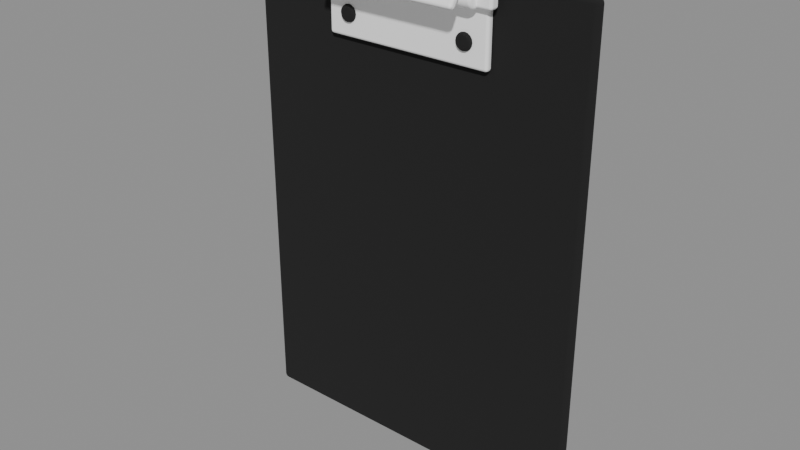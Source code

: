 # Source: inkworks-parts.blend  (saved by Blender 5.1.30; exported with 4.5.12 LTS)
import bpy
from mathutils import Matrix  # noqa: F401  (used for matrix-valued properties, if any)

bpy.ops.wm.read_factory_settings(use_empty=True)
scene = bpy.context.scene
scene.name = 'InkWorksClip'

# ---- materials (node trees are filled in below, after node groups)
mat_ink = bpy.data.materials.new('ink')
mat_ink.diffuse_color = (0.01, 0.01, 0.01, 1.0)
mat_paper = bpy.data.materials.new('paper')
mat_paper.diffuse_color = (1.0, 1.0, 1.0, 1.0)

# ---- material node trees
mat_ink.use_nodes = True; mat_ink.node_tree.nodes.clear()
_N = mat_ink.node_tree.nodes; _L = mat_ink.node_tree.links
n0 = _N.new('ShaderNodeBsdfPrincipled'); n0.name = 'Principled BSDF'; n0.location = (-200, 100)
n0.inputs[0].default_value = (0.01, 0.01, 0.01, 1.0)
n0.inputs[2].default_value = 1.0
n1 = _N.new('ShaderNodeOutputMaterial'); n1.name = 'Material Output'; n1.location = (200, 100)
_L.new(n0.outputs[0], n1.inputs[0])
n1.is_active_output = True
mat_paper.use_nodes = True; mat_paper.node_tree.nodes.clear()
_N = mat_paper.node_tree.nodes; _L = mat_paper.node_tree.links
n0 = _N.new('ShaderNodeBsdfPrincipled'); n0.name = 'Principled BSDF'; n0.location = (-200, 100)
n0.inputs[0].default_value = (1.0, 1.0, 1.0, 1.0)
n0.inputs[2].default_value = 1.0
n1 = _N.new('ShaderNodeOutputMaterial'); n1.name = 'Material Output'; n1.location = (200, 100)
_L.new(n0.outputs[0], n1.inputs[0])
n1.is_active_output = True

# ---- meshes
me_clip_board = bpy.data.meshes.new('clip_board')
me_clip_board.from_pydata([(-1.2, -0.035, -1.65), (-1.2, -0.035, 1.65), (-1.2, 0.035, -1.65), (-1.2, 0.035, 1.65), (1.2, -0.035, -1.65), (1.2, -0.035, 1.65), (1.2, 0.035, -1.65), (1.2, 0.035, 1.65)], [], [(0, 1, 3, 2), (2, 3, 7, 6), (6, 7, 5, 4), (4, 5, 1, 0), (2, 6, 4, 0), (7, 3, 1, 5)])
me_clip_board.materials.append(mat_ink)
me_clip_board.update()
me_clip_clip = bpy.data.meshes.new('clip_clip')
me_clip_clip.from_pydata([(-0.575, -0.085, 1.14), (-0.575, -0.085, 1.56), (-0.575, -0.035, 1.14), (-0.575, -0.035, 1.56), (0.575, -0.085, 1.14), (0.575, -0.085, 1.56), (0.575, -0.035, 1.14), (0.575, -0.035, 1.56), (-0.625, -0.135, 1.5), (-0.625, -0.135, 1.6), (-0.625, -0.065, 1.5), (-0.625, -0.065, 1.6), (0.625, -0.135, 1.5), (0.625, -0.135, 1.6), (0.625, -0.065, 1.5), (0.625, -0.065, 1.6), (-0.42, -0.07, 1.345), (-0.42, -0.11, 1.345), (-0.399, -0.07, 1.341), (-0.399, -0.11, 1.341), (-0.3811, -0.07, 1.329), (-0.3811, -0.11, 1.329), (-0.3692, -0.07, 1.311), (-0.3692, -0.11, 1.311), (-0.365, -0.07, 1.29), (-0.365, -0.11, 1.29), (-0.3692, -0.07, 1.269), (-0.3692, -0.11, 1.269), (-0.3811, -0.07, 1.251), (-0.3811, -0.11, 1.251), (-0.399, -0.07, 1.239), (-0.399, -0.11, 1.239), (-0.42, -0.07, 1.235), (-0.42, -0.11, 1.235), (-0.441, -0.07, 1.239), (-0.441, -0.11, 1.239), (-0.4589, -0.07, 1.251), (-0.4589, -0.11, 1.251), (-0.4708, -0.07, 1.269), (-0.4708, -0.11, 1.269), (-0.475, -0.07, 1.29), (-0.475, -0.11, 1.29), (-0.4708, -0.07, 1.311), (-0.4708, -0.11, 1.311), (-0.4589, -0.07, 1.329), (-0.4589, -0.11, 1.329), (-0.441, -0.07, 1.341), (-0.441, -0.11, 1.341), (0.42, -0.07, 1.345), (0.42, -0.11, 1.345), (0.441, -0.07, 1.341), (0.441, -0.11, 1.341), (0.4589, -0.07, 1.329), (0.4589, -0.11, 1.329), (0.4708, -0.07, 1.311), (0.4708, -0.11, 1.311), (0.475, -0.07, 1.29), (0.475, -0.11, 1.29), (0.4708, -0.07, 1.269), (0.4708, -0.11, 1.269), (0.4589, -0.07, 1.251), (0.4589, -0.11, 1.251), (0.441, -0.07, 1.239), (0.441, -0.11, 1.239), (0.42, -0.07, 1.235), (0.42, -0.11, 1.235), (0.399, -0.07, 1.239), (0.399, -0.11, 1.239), (0.3811, -0.07, 1.251), (0.3811, -0.11, 1.251), (0.3692, -0.07, 1.269), (0.3692, -0.11, 1.269), (0.365, -0.07, 1.29), (0.365, -0.11, 1.29), (0.3692, -0.07, 1.311), (0.3692, -0.11, 1.311), (0.3811, -0.07, 1.329), (0.3811, -0.11, 1.329), (0.399, -0.07, 1.341), (0.399, -0.11, 1.341)], [], [(0, 1, 3, 2), (2, 3, 7, 6), (6, 7, 5, 4), (4, 5, 1, 0), (2, 6, 4, 0), (7, 3, 1, 5), (8, 9, 11, 10), (10, 11, 15, 14), (14, 15, 13, 12), (12, 13, 9, 8), (10, 14, 12, 8), (15, 11, 9, 13), (16, 17, 19, 18), (18, 19, 21, 20), (20, 21, 23, 22), (22, 23, 25, 24), (24, 25, 27, 26), (26, 27, 29, 28), (28, 29, 31, 30), (30, 31, 33, 32), (32, 33, 35, 34), (34, 35, 37, 36), (36, 37, 39, 38), (38, 39, 41, 40), (40, 41, 43, 42), (42, 43, 45, 44), (19, 17, 47, 45, 43, 41, 39, 37, 35, 33, 31, 29, 27, 25, 23, 21), (44, 45, 47, 46), (46, 47, 17, 16), (16, 18, 20, 22, 24, 26, 28, 30, 32, 34, 36, 38, 40, 42, 44, 46), (48, 49, 51, 50), (50, 51, 53, 52), (52, 53, 55, 54), (54, 55, 57, 56), (56, 57, 59, 58), (58, 59, 61, 60), (60, 61, 63, 62), (62, 63, 65, 64), (64, 65, 67, 66), (66, 67, 69, 68), (68, 69, 71, 70), (70, 71, 73, 72), (72, 73, 75, 74), (74, 75, 77, 76), (51, 49, 79, 77, 75, 73, 71, 69, 67, 65, 63, 61, 59, 57, 55, 53), (76, 77, 79, 78), (78, 79, 49, 48), (48, 50, 52, 54, 56, 58, 60, 62, 64, 66, 68, 70, 72, 74, 76, 78)])
me_clip_clip.polygons.foreach_set('material_index', [0, 0, 0, 0, 0, 0, 0, 0, 0, 0, 0, 0, 1, 1, 1, 1, 1, 1, 1, 1, 1, 1, 1, 1, 1, 1, 1, 1, 1, 1, 1, 1, 1, 1, 1, 1, 1, 1, 1, 1, 1, 1, 1, 1, 1, 1, 1, 1])
me_clip_clip.materials.append(mat_paper)
me_clip_clip.materials.append(mat_ink)
me_clip_clip.update()
me_clip_lever = bpy.data.meshes.new('clip_lever')
me_clip_lever.from_pydata([(-0.475, -0.2945, 1.524), (-0.475, -0.1481, 1.762), (-0.475, -0.2519, 1.498), (-0.475, -0.1055, 1.736), (0.475, -0.2945, 1.524), (0.475, -0.1481, 1.762), (0.475, -0.2519, 1.498), (0.475, -0.1055, 1.736), (-0.525, -0.07, 1.55), (0.525, -0.07, 1.55), (-0.525, -0.07457, 1.527), (0.525, -0.07457, 1.527), (-0.525, -0.08757, 1.508), (0.525, -0.08757, 1.508), (-0.525, -0.107, 1.495), (0.525, -0.107, 1.495), (-0.525, -0.13, 1.49), (0.525, -0.13, 1.49), (-0.525, -0.153, 1.495), (0.525, -0.153, 1.495), (-0.525, -0.1724, 1.508), (0.525, -0.1724, 1.508), (-0.525, -0.1854, 1.527), (0.525, -0.1854, 1.527), (-0.525, -0.19, 1.55), (0.525, -0.19, 1.55), (-0.525, -0.1854, 1.573), (0.525, -0.1854, 1.573), (-0.525, -0.1724, 1.592), (0.525, -0.1724, 1.592), (-0.525, -0.153, 1.605), (0.525, -0.153, 1.605), (-0.525, -0.13, 1.61), (0.525, -0.13, 1.61), (-0.525, -0.107, 1.605), (0.525, -0.107, 1.605), (-0.525, -0.08757, 1.592), (0.525, -0.08757, 1.592), (-0.525, -0.07457, 1.573), (0.525, -0.07457, 1.573)], [], [(0, 1, 3, 2), (2, 3, 7, 6), (6, 7, 5, 4), (4, 5, 1, 0), (2, 6, 4, 0), (7, 3, 1, 5), (8, 9, 11, 10), (10, 11, 13, 12), (12, 13, 15, 14), (14, 15, 17, 16), (16, 17, 19, 18), (18, 19, 21, 20), (20, 21, 23, 22), (22, 23, 25, 24), (24, 25, 27, 26), (26, 27, 29, 28), (28, 29, 31, 30), (30, 31, 33, 32), (32, 33, 35, 34), (34, 35, 37, 36), (11, 9, 39, 37, 35, 33, 31, 29, 27, 25, 23, 21, 19, 17, 15, 13), (36, 37, 39, 38), (38, 39, 9, 8), (8, 10, 12, 14, 16, 18, 20, 22, 24, 26, 28, 30, 32, 34, 36, 38)])
me_clip_lever.polygons.foreach_set('use_smooth', [True] * 24)
me_clip_lever.materials.append(mat_paper)
me_clip_lever.update()

# ---- objects
ob_clip_root = bpy.data.objects.new('clip_root', None)
ob_clip_board = bpy.data.objects.new('clip_board', me_clip_board)
ob_clip_clip = bpy.data.objects.new('clip_clip', me_clip_clip)
ob_clip_lever = bpy.data.objects.new('clip_lever', me_clip_lever)
ob_clip_page_spot = bpy.data.objects.new('clip_page_spot', None)

# ---- transforms, parenting, visibility, modifiers, constraints
ob_clip_root.location = (0.0, 0.0, 0.0)
ob_clip_board.parent = ob_clip_root
ob_clip_board.location = (0.0, 0.0, 0.0)
_m = ob_clip_board.modifiers.new('Bevel', 'BEVEL')
_m.width = 0.12
_m.width_pct = 0.12
_m.segments = 6
_m.harden_normals = True
ob_clip_clip.parent = ob_clip_root
ob_clip_clip.location = (0.0, 0.0, 0.0)
_m = ob_clip_clip.modifiers.new('Bevel', 'BEVEL')
_m.width = 0.03
_m.width_pct = 0.03
_m.segments = 3
_m.harden_normals = True
ob_clip_lever.parent = ob_clip_root
ob_clip_lever.location = (0.0, 0.0, 0.0)
_m = ob_clip_lever.modifiers.new('Bevel', 'BEVEL')
_m.width = 0.02
_m.width_pct = 0.02
_m.segments = 2
_m.harden_normals = True
ob_clip_page_spot.parent = ob_clip_root
ob_clip_page_spot.location = (0.0, -0.047, -0.12)
ob_clip_page_spot.scale = (2.18, 1.0, 2.8)

# ---- collection membership
scene.collection.objects.link(ob_clip_root)
scene.collection.objects.link(ob_clip_board)
scene.collection.objects.link(ob_clip_clip)
scene.collection.objects.link(ob_clip_lever)
scene.collection.objects.link(ob_clip_page_spot)

# ---- scene / render settings (as saved in the file)
scene.frame_start = 1; scene.frame_end = 250; scene.frame_set(1)
scene.render.engine = 'BLENDER_EEVEE_NEXT'
scene.render.image_settings.exr_codec = 'NONE'
scene.render.use_bake_clear = False
scene.render.bake_margin = 0
scene.render.bake_bias = 0.0
scene.render.bake_samples = 0
scene.render.simplify_subdivision_render = 0
scene.render.simplify_child_particles_render = 0.0
scene.eevee.use_volume_custom_range = False
scene.eevee.gtao_distance = 0.0
scene.eevee.use_fast_gi = False
bpy.context.view_layer.update()

# ---- added for rendering (the .blend has no active camera and no usable light): camera, sun + grey world if the file has none
cam_auto = bpy.data.cameras.new('AutoCamera')
cam_auto.lens = 50.0
cam_auto.sensor_width = 36.0
cam_auto.clip_end = 1000.0
ob_auto_camera = bpy.data.objects.new('AutoCamera', cam_auto)
scene.collection.objects.link(ob_auto_camera)
ob_auto_camera.location = (3.86529, -4.76407, 3.14442)
ob_auto_camera.rotation_euler = (1.09748, -7.21219e-08, 0.694738)
scene.camera = ob_auto_camera
light_auto_sun = bpy.data.lights.new('AutoSun', 'SUN')
light_auto_sun.energy = 3.0
light_auto_sun.angle = 0.0523599
ob_auto_sun = bpy.data.objects.new('AutoSun', light_auto_sun)
scene.collection.objects.link(ob_auto_sun)
ob_auto_sun.rotation_euler = (0.872665, 0.174533, 0.523599)
if scene.world is None:
    world_auto = bpy.data.worlds.new('AutoWorld')
    world_auto.color = (0.3, 0.3, 0.3)
    scene.world = world_auto
bpy.context.view_layer.update()
